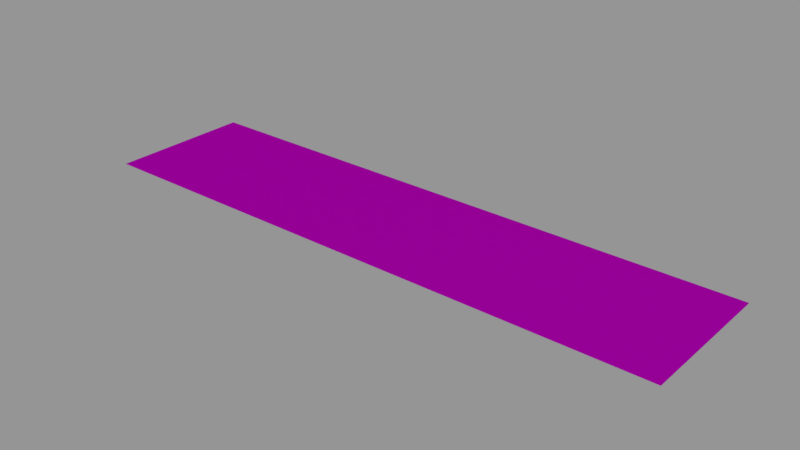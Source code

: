 # Source: info01_25.blend  (saved by Blender 2.79.0; exported with 4.5.12 LTS)
import bpy
from mathutils import Matrix  # noqa: F401  (used for matrix-valued properties, if any)

bpy.ops.wm.read_factory_settings(use_empty=True)
scene = bpy.context.scene
scene.name = 'Scene'

# ---- collections
col_collection_1 = bpy.data.collections.new('Collection 1'); scene.collection.children.link(col_collection_1)

# ---- images (referenced by path relative to the original .blend; pixels are not part of the script)
import os
ASSET_DIR = os.environ.get("B2B_ASSET_DIR", "")  # directory of the original .blend (textures are referenced by path, not embedded)
HERE = os.path.dirname(os.path.abspath(__file__))  # packed textures are extracted next to this script under _unpacked/

def load_image(name, relpath, width, height, colorspace="sRGB"):
    """Load a texture the original file referenced (path relative to the .blend, or extracted next to this script)."""
    p = next((c for c in (os.path.join(HERE, relpath), os.path.join(ASSET_DIR, relpath)) if relpath and os.path.exists(c)), "")
    if p:
        img = bpy.data.images.load(p, check_existing=True)
        img.name = name
    else:  # same state as the original file: an image datablock whose file is absent (Cycles renders it pink)
        img = bpy.data.images.new(name, width, height)
        img.source = "FILE"
        img.filepath = "//" + (relpath or name)
    img.colorspace_settings.name = colorspace
    return img
img_info01_25_fwd_png = load_image('info01_25_fwd.png', 'textures/info01_25_fwd.png', 1024, 1024, 'Linear Rec.709')

# ---- materials (node trees are filled in below, after node groups)
mat_info01_25 = bpy.data.materials.new('info01_25')
mat_info01_25.alpha_threshold = 0.0
mat_info01_25.roughness = 0.5

# ---- node groups
ng_decal_info_group = bpy.data.node_groups.new('Decal Info Group', 'ShaderNodeTree')
_s = ng_decal_info_group.interface.new_socket(name='Shader', in_out='OUTPUT', socket_type='NodeSocketShader')
_s = ng_decal_info_group.interface.new_socket(name='Material Color', in_out='INPUT', socket_type='NodeSocketColor')
_s.default_value = (0.5793, 0.5793, 0.5793, 1.0)
_s = ng_decal_info_group.interface.new_socket(name='Material Roughness', in_out='INPUT', socket_type='NodeSocketFloat')
_s.subtype = 'FACTOR'
_s.default_value = 0.2
_s.min_value = 0.0
_s.max_value = 1.0
_s = ng_decal_info_group.interface.new_socket(name='Invert', in_out='INPUT', socket_type='NodeSocketFloat')
_s.subtype = 'FACTOR'
_s.default_value = 1.0
_s.min_value = 0.0
_s.max_value = 1.0
_s = ng_decal_info_group.interface.new_socket(name='Alpha', in_out='INPUT', socket_type='NodeSocketColor')
_N = ng_decal_info_group.nodes; _L = ng_decal_info_group.links
n0 = _N.new('ShaderNodeBsdfTransparent'); n0.name = 'Transparent BSDF'; n0.location = (247, -354)
n1 = _N.new('ShaderNodeMixShader'); n1.name = 'Mix Shader'; n1.location = (498, -152)
n2 = _N.new('NodeGroupOutput'); n2.name = 'Group Output'; n2.location = (857, -88)
n3 = _N.new('ShaderNodeInvert'); n3.name = 'Invert'; n3.location = (-262, -267)
n4 = _N.new('ShaderNodeBsdfAnisotropic'); n4.name = 'Glossy BSDF'; n4.location = (290, 32)
n4.distribution = 'GGX'
n5 = _N.new('NodeGroupInput'); n5.name = 'Group Input'; n5.location = (-775, -19)
n6 = _N.new('ShaderNodeInvert'); n6.name = 'Invert.001'; n6.location = (-305, 58)
n7 = _N.new('ShaderNodeMath'); n7.name = 'Math'; n7.location = (0, 0)
n7.operation = 'POWER'
_L.new(n4.outputs[0], n1.inputs[1])
_L.new(n0.outputs[0], n1.inputs[2])
_L.new(n1.outputs[0], n2.inputs[0])
_L.new(n3.outputs[0], n1.inputs[0])
_L.new(n5.outputs[3], n3.inputs[1])
_L.new(n5.outputs[0], n6.inputs[1])
_L.new(n6.outputs[0], n4.inputs[0])
_L.new(n5.outputs[2], n6.inputs[0])
_L.new(n5.outputs[1], n7.inputs[0])
_L.new(n7.outputs[0], n4.inputs[1])
n2.is_active_output = True

# ---- material node trees
mat_info01_25.use_nodes = True; mat_info01_25.node_tree.nodes.clear()
_N = mat_info01_25.node_tree.nodes; _L = mat_info01_25.node_tree.links
n0 = _N.new('ShaderNodeOutputMaterial'); n0.name = 'Material Output'; n0.location = (188, 348)
n1 = _N.new('ShaderNodeGroup'); n1.name = 'Group'; n1.location = (-192, 385)
n1.width = 227
n1.node_tree = ng_decal_info_group
n1.inputs[1].default_value = 0.1
n1.inputs[2].default_value = 0.0
n2 = _N.new('ShaderNodeTexImage'); n2.name = 'Image Texture'; n2.location = (-662, 324)
n2.width = 295
n2.image = img_info01_25_fwd_png
_L.new(n1.outputs[0], n0.inputs[0])
_L.new(n2.outputs[1], n1.inputs[3])
_L.new(n2.outputs[0], n1.inputs[0])
n0.is_active_output = True

# ---- meshes
me_cube_001 = bpy.data.meshes.new('Cube.001')
me_cube_001.from_pydata([(-0.256, -0.0625, 0.0), (-0.256, 0.0625, 0.0), (0.256, -0.0625, 0.0), (0.256, 0.0625, 0.0)], [], [(3, 1, 0, 2)])
_uv = me_cube_001.uv_layers.new(name='UVMap')
_uv.uv.foreach_set('vector', [1.0, 1.0, 0.0, 1.0, 5.96e-08, 0.0, 1.0, 0.0])
me_cube_001.materials.append(mat_info01_25)
me_cube_001.use_remesh_preserve_volume = False
me_cube_001.use_remesh_preserve_attributes = False
me_cube_001.use_mirror_vertex_groups = False
me_cube_001.auto_texspace = False
me_cube_001.update()

# ---- objects
ob_info01_25 = bpy.data.objects.new('info01_25', me_cube_001)

# ---- transforms, parenting, visibility, modifiers, constraints
ob_info01_25.location = (0.0, 0.0, 0.0)
ob_info01_25.visible_shadow = False
ob_info01_25.show_wire = True
ob_info01_25.show_all_edges = True
ob_info01_25.lineart.crease_threshold = 0.0
_m = ob_info01_25.modifiers.new('Displace', 'DISPLACE')
_m.mid_level = 0.9999

# ---- collection membership
col_collection_1.objects.link(ob_info01_25)

# ---- scene / render settings (as saved in the file)
scene.frame_start = 0; scene.frame_end = 250; scene.frame_set(0)
scene.render.engine = 'CYCLES'
scene.render.dither_intensity = 0.0
scene.render.film_transparent = True
scene.cycles.use_denoising = False
scene.cycles.samples = 64
scene.cycles.sampling_pattern = 'TABULATED_SOBOL'
scene.cycles.light_sampling_threshold = 0.0
scene.cycles.use_adaptive_sampling = False
scene.cycles.use_light_tree = False
scene.cycles.blur_glossy = 0.0
scene.cycles.sample_clamp_indirect = 0.0
scene.view_settings.view_transform = 'Standard'
bpy.context.view_layer.update()

# ---- added for rendering (the .blend has no active camera and no usable light): camera, sun + grey world if the file has none
cam_auto = bpy.data.cameras.new('AutoCamera')
cam_auto.lens = 50.0
cam_auto.sensor_width = 36.0
cam_auto.clip_end = 1000.0
ob_auto_camera = bpy.data.objects.new('AutoCamera', cam_auto)
scene.collection.objects.link(ob_auto_camera)
ob_auto_camera.location = (0.487628, -0.585154, 0.390203)
ob_auto_camera.rotation_euler = (1.09748, -7.21219e-08, 0.694738)
scene.camera = ob_auto_camera
light_auto_sun = bpy.data.lights.new('AutoSun', 'SUN')
light_auto_sun.energy = 3.0
light_auto_sun.angle = 0.0523599
ob_auto_sun = bpy.data.objects.new('AutoSun', light_auto_sun)
scene.collection.objects.link(ob_auto_sun)
ob_auto_sun.rotation_euler = (0.872665, 0.174533, 0.523599)
if scene.world is None:
    world_auto = bpy.data.worlds.new('AutoWorld')
    world_auto.color = (0.3, 0.3, 0.3)
    scene.world = world_auto
bpy.context.view_layer.update()
